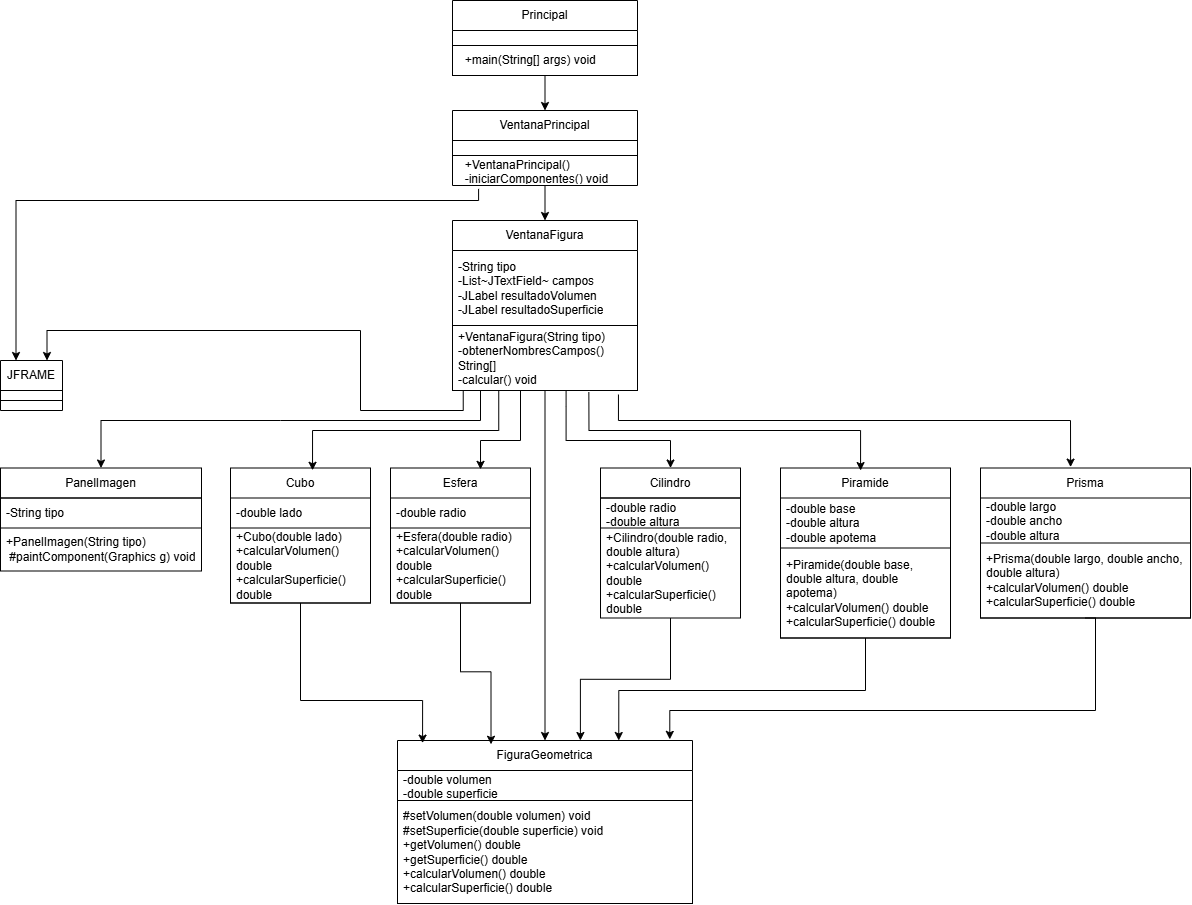

The diagram above was exported from draw.io. Its source (the exported page's mxGraphModel, read from the mxfile embedded in the PNG):
<mxGraphModel dx="1762" dy="1031" grid="1" gridSize="10" guides="1" tooltips="1" connect="1" arrows="1" fold="1" page="1" pageScale="1" pageWidth="1169" pageHeight="827" math="0" shadow="0">
  <root>
    <mxCell id="0" />
    <mxCell id="1" parent="0" />
    <mxCell id="SWEa16FBKTVLGVDwmMVz-9" edge="1" parent="1" source="SWEa16FBKTVLGVDwmMVz-1" style="edgeStyle=orthogonalEdgeStyle;rounded=0;orthogonalLoop=1;jettySize=auto;html=1;exitX=0.5;exitY=1;exitDx=0;exitDy=0;entryX=0.5;entryY=0;entryDx=0;entryDy=0;defaultLabelBackgroundColor=page;" target="SWEa16FBKTVLGVDwmMVz-5">
      <mxGeometry relative="1" as="geometry" />
    </mxCell>
    <mxCell id="SWEa16FBKTVLGVDwmMVz-1" parent="1" style="swimlane;fontStyle=0;childLayout=stackLayout;horizontal=1;startSize=30;horizontalStack=0;resizeParent=1;resizeParentMax=0;resizeLast=0;collapsible=1;marginBottom=0;whiteSpace=wrap;html=1;" value="Principal" vertex="1">
      <mxGeometry height="75" width="185" x="492" as="geometry" />
    </mxCell>
    <mxCell id="SWEa16FBKTVLGVDwmMVz-2" parent="SWEa16FBKTVLGVDwmMVz-1" style="text;strokeColor=none;fillColor=none;align=left;verticalAlign=middle;spacingLeft=4;spacingRight=4;overflow=hidden;points=[[0,0.5],[1,0.5]];portConstraint=eastwest;rotatable=0;whiteSpace=wrap;html=1;" value="&amp;nbsp;" vertex="1">
      <mxGeometry height="15" width="185" y="30" as="geometry" />
    </mxCell>
    <mxCell id="SWEa16FBKTVLGVDwmMVz-3" parent="SWEa16FBKTVLGVDwmMVz-1" style="text;strokeColor=default;fillColor=none;align=left;verticalAlign=middle;spacingLeft=4;spacingRight=4;overflow=hidden;points=[[0,0.5],[1,0.5]];portConstraint=eastwest;rotatable=0;whiteSpace=wrap;html=1;" value="&amp;nbsp; +main(String[] args) void" vertex="1">
      <mxGeometry height="30" width="185" y="45" as="geometry" />
    </mxCell>
    <mxCell id="SWEa16FBKTVLGVDwmMVz-14" edge="1" parent="1" source="SWEa16FBKTVLGVDwmMVz-5" style="edgeStyle=orthogonalEdgeStyle;rounded=0;orthogonalLoop=1;jettySize=auto;html=1;exitX=0.5;exitY=1;exitDx=0;exitDy=0;entryX=0.5;entryY=0;entryDx=0;entryDy=0;defaultLabelBackgroundColor=page;" target="SWEa16FBKTVLGVDwmMVz-10">
      <mxGeometry relative="1" as="geometry" />
    </mxCell>
    <mxCell id="SWEa16FBKTVLGVDwmMVz-5" parent="1" style="swimlane;fontStyle=0;childLayout=stackLayout;horizontal=1;startSize=30;horizontalStack=0;resizeParent=1;resizeParentMax=0;resizeLast=0;collapsible=1;marginBottom=0;whiteSpace=wrap;html=1;" value="VentanaPrincipal" vertex="1">
      <mxGeometry height="75" width="185" x="492" y="110" as="geometry" />
    </mxCell>
    <mxCell id="SWEa16FBKTVLGVDwmMVz-7" parent="SWEa16FBKTVLGVDwmMVz-5" style="text;strokeColor=default;fillColor=none;align=left;verticalAlign=middle;spacingLeft=4;spacingRight=4;overflow=hidden;points=[[0,0.5],[1,0.5]];portConstraint=eastwest;rotatable=0;whiteSpace=wrap;html=1;" value="&amp;nbsp;" vertex="1">
      <mxGeometry height="15" width="185" y="30" as="geometry" />
    </mxCell>
    <mxCell id="SWEa16FBKTVLGVDwmMVz-8" parent="SWEa16FBKTVLGVDwmMVz-5" style="text;strokeColor=none;fillColor=none;align=left;verticalAlign=middle;spacingLeft=4;spacingRight=4;overflow=hidden;points=[[0,0.5],[1,0.5]];portConstraint=eastwest;rotatable=0;whiteSpace=wrap;html=1;" value="&lt;div&gt;&amp;nbsp; +VentanaPrincipal()&lt;/div&gt;&lt;div&gt;&amp;nbsp; -iniciarComponentes() void&lt;/div&gt;" vertex="1">
      <mxGeometry height="30" width="185" y="45" as="geometry" />
    </mxCell>
    <mxCell id="SWEa16FBKTVLGVDwmMVz-56" edge="1" parent="1" source="SWEa16FBKTVLGVDwmMVz-10" style="edgeStyle=orthogonalEdgeStyle;rounded=0;orthogonalLoop=1;jettySize=auto;html=1;exitX=0.5;exitY=1;exitDx=0;exitDy=0;defaultLabelBackgroundColor=page;" target="SWEa16FBKTVLGVDwmMVz-46">
      <mxGeometry relative="1" as="geometry">
        <mxPoint x="30" y="450" as="targetPoint" />
      </mxGeometry>
    </mxCell>
    <mxCell id="SWEa16FBKTVLGVDwmMVz-10" parent="1" style="swimlane;fontStyle=0;childLayout=stackLayout;horizontal=1;startSize=30;horizontalStack=0;resizeParent=1;resizeParentMax=0;resizeLast=0;collapsible=1;marginBottom=0;whiteSpace=wrap;html=1;" value="VentanaFigura" vertex="1">
      <mxGeometry height="170" width="185" x="492" y="220" as="geometry" />
    </mxCell>
    <mxCell id="SWEa16FBKTVLGVDwmMVz-12" parent="SWEa16FBKTVLGVDwmMVz-10" style="text;strokeColor=none;fillColor=none;align=left;verticalAlign=middle;spacingLeft=4;spacingRight=4;overflow=hidden;points=[[0,0.5],[1,0.5]];portConstraint=eastwest;rotatable=0;whiteSpace=wrap;html=1;" value="&lt;div&gt;-String tipo&lt;/div&gt;&lt;div&gt;&lt;span style=&quot;background-color: transparent; color: light-dark(#000000, var(--ge-light-color, #ffffff));&quot;&gt;-List~JTextField~ campos&lt;/span&gt;&lt;/div&gt;&lt;div&gt;-JLabel resultadoVolumen&lt;/div&gt;&lt;div&gt;-JLabel resultadoSuperficie&lt;/div&gt;" vertex="1">
      <mxGeometry height="75" width="185" y="30" as="geometry" />
    </mxCell>
    <mxCell id="SWEa16FBKTVLGVDwmMVz-13" parent="SWEa16FBKTVLGVDwmMVz-10" style="text;strokeColor=default;fillColor=none;align=left;verticalAlign=middle;spacingLeft=4;spacingRight=4;overflow=hidden;points=[[0,0.5],[1,0.5]];portConstraint=eastwest;rotatable=0;whiteSpace=wrap;html=1;" value="&lt;div&gt;+VentanaFigura(String tipo)&lt;/div&gt;&lt;div&gt;-obtenerNombresCampos() String[]&lt;/div&gt;&lt;div&gt;&lt;span style=&quot;background-color: transparent; color: light-dark(#000000, var(--ge-light-color, #ffffff));&quot;&gt;-calcular() void&lt;/span&gt;&lt;/div&gt;" vertex="1">
      <mxGeometry height="65" width="185" y="105" as="geometry" />
    </mxCell>
    <mxCell id="SWEa16FBKTVLGVDwmMVz-15" parent="1" style="swimlane;fontStyle=0;childLayout=stackLayout;horizontal=1;startSize=30;horizontalStack=0;resizeParent=1;resizeParentMax=0;resizeLast=0;collapsible=1;marginBottom=0;whiteSpace=wrap;html=1;" value="Esfera" vertex="1">
      <mxGeometry height="135" width="140" x="430" y="467.5" as="geometry" />
    </mxCell>
    <mxCell id="SWEa16FBKTVLGVDwmMVz-16" parent="SWEa16FBKTVLGVDwmMVz-15" style="text;strokeColor=none;fillColor=none;align=left;verticalAlign=middle;spacingLeft=4;spacingRight=4;overflow=hidden;points=[[0,0.5],[1,0.5]];portConstraint=eastwest;rotatable=0;whiteSpace=wrap;html=1;" value="-double radio" vertex="1">
      <mxGeometry height="30" width="140" y="30" as="geometry" />
    </mxCell>
    <mxCell id="SWEa16FBKTVLGVDwmMVz-17" parent="SWEa16FBKTVLGVDwmMVz-15" style="text;strokeColor=default;fillColor=none;align=left;verticalAlign=middle;spacingLeft=4;spacingRight=4;overflow=hidden;points=[[0,0.5],[1,0.5]];portConstraint=eastwest;rotatable=0;whiteSpace=wrap;html=1;" value="&lt;div&gt;&lt;span style=&quot;background-color: transparent; color: light-dark(#000000, var(--ge-light-color, #ffffff));&quot;&gt;+Esfera(double radio)&lt;/span&gt;&lt;/div&gt;&lt;div&gt;+calcularVolumen() double&lt;span style=&quot;background-color: transparent; color: light-dark(#000000, var(--ge-light-color, #ffffff));&quot;&gt;&amp;nbsp; &amp;nbsp; &amp;nbsp; +calcularSuperficie() double&lt;/span&gt;&lt;/div&gt;" vertex="1">
      <mxGeometry height="75" width="140" y="60" as="geometry" />
    </mxCell>
    <mxCell id="SWEa16FBKTVLGVDwmMVz-19" parent="1" style="swimlane;fontStyle=0;childLayout=stackLayout;horizontal=1;startSize=30;horizontalStack=0;resizeParent=1;resizeParentMax=0;resizeLast=0;collapsible=1;marginBottom=0;whiteSpace=wrap;html=1;" value="PanelImagen" vertex="1">
      <mxGeometry height="103" width="201" x="40" y="467.5" as="geometry" />
    </mxCell>
    <mxCell id="SWEa16FBKTVLGVDwmMVz-28" parent="SWEa16FBKTVLGVDwmMVz-19" style="text;strokeColor=default;fillColor=none;align=left;verticalAlign=middle;spacingLeft=4;spacingRight=4;overflow=hidden;points=[[0,0.5],[1,0.5]];portConstraint=eastwest;rotatable=0;whiteSpace=wrap;html=1;" value="-String tipo" vertex="1">
      <mxGeometry height="30" width="201" y="30" as="geometry" />
    </mxCell>
    <mxCell id="SWEa16FBKTVLGVDwmMVz-22" parent="SWEa16FBKTVLGVDwmMVz-19" style="text;strokeColor=none;fillColor=none;align=left;verticalAlign=middle;spacingLeft=4;spacingRight=4;overflow=hidden;points=[[0,0.5],[1,0.5]];portConstraint=eastwest;rotatable=0;whiteSpace=wrap;html=1;" value="&lt;div&gt;+PanelImagen(String tipo)&lt;/div&gt;&lt;div&gt;&lt;span style=&quot;background-color: transparent; color: light-dark(#000000, var(--ge-light-color, #ffffff));&quot;&gt;&amp;nbsp;#paintComponent(Graphics g) void&lt;/span&gt;&lt;/div&gt;" vertex="1">
      <mxGeometry height="43" width="201" y="60" as="geometry" />
    </mxCell>
    <mxCell id="SWEa16FBKTVLGVDwmMVz-27" parent="1" style="swimlane;fontStyle=0;childLayout=stackLayout;horizontal=1;startSize=30;horizontalStack=0;resizeParent=1;resizeParentMax=0;resizeLast=0;collapsible=1;marginBottom=0;whiteSpace=wrap;html=1;" value="Cubo" vertex="1">
      <mxGeometry height="135" width="140" x="270" y="467.5" as="geometry" />
    </mxCell>
    <mxCell id="SWEa16FBKTVLGVDwmMVz-29" parent="SWEa16FBKTVLGVDwmMVz-27" style="text;strokeColor=none;fillColor=none;align=left;verticalAlign=middle;spacingLeft=4;spacingRight=4;overflow=hidden;points=[[0,0.5],[1,0.5]];portConstraint=eastwest;rotatable=0;whiteSpace=wrap;html=1;" value="-double lado" vertex="1">
      <mxGeometry height="30" width="140" y="30" as="geometry" />
    </mxCell>
    <mxCell id="SWEa16FBKTVLGVDwmMVz-30" parent="SWEa16FBKTVLGVDwmMVz-27" style="text;strokeColor=default;fillColor=none;align=left;verticalAlign=middle;spacingLeft=4;spacingRight=4;overflow=hidden;points=[[0,0.5],[1,0.5]];portConstraint=eastwest;rotatable=0;whiteSpace=wrap;html=1;" value="&lt;div&gt;+Cubo(double lado)&lt;/div&gt;&lt;div&gt;+calcularVolumen() double&lt;span style=&quot;background-color: transparent; color: light-dark(#000000, var(--ge-light-color, #ffffff));&quot;&gt;&amp;nbsp; &amp;nbsp; &amp;nbsp; +calcularSuperficie() double&lt;/span&gt;&lt;/div&gt;" vertex="1">
      <mxGeometry height="75" width="140" y="60" as="geometry" />
    </mxCell>
    <mxCell id="SWEa16FBKTVLGVDwmMVz-31" parent="1" style="swimlane;fontStyle=0;childLayout=stackLayout;horizontal=1;startSize=30;horizontalStack=0;resizeParent=1;resizeParentMax=0;resizeLast=0;collapsible=1;marginBottom=0;whiteSpace=wrap;html=1;" value="Cilindro" vertex="1">
      <mxGeometry height="150" width="140" x="640" y="467.5" as="geometry" />
    </mxCell>
    <mxCell id="SWEa16FBKTVLGVDwmMVz-32" parent="SWEa16FBKTVLGVDwmMVz-31" style="text;strokeColor=default;fillColor=none;align=left;verticalAlign=middle;spacingLeft=4;spacingRight=4;overflow=hidden;points=[[0,0.5],[1,0.5]];portConstraint=eastwest;rotatable=0;whiteSpace=wrap;html=1;" value="&lt;div&gt;-double radio&lt;/div&gt;&lt;div&gt;-double altura&lt;/div&gt;" vertex="1">
      <mxGeometry height="30" width="140" y="30" as="geometry" />
    </mxCell>
    <mxCell id="SWEa16FBKTVLGVDwmMVz-34" parent="SWEa16FBKTVLGVDwmMVz-31" style="text;strokeColor=none;fillColor=none;align=left;verticalAlign=middle;spacingLeft=4;spacingRight=4;overflow=hidden;points=[[0,0.5],[1,0.5]];portConstraint=eastwest;rotatable=0;whiteSpace=wrap;html=1;" value="&lt;div&gt;+Cilindro(double radio, double altura)&lt;/div&gt;&lt;div&gt;+calcularVolumen() double&lt;/div&gt;&lt;div&gt;+calcularSuperficie() double&lt;/div&gt;" vertex="1">
      <mxGeometry height="90" width="140" y="60" as="geometry" />
    </mxCell>
    <mxCell id="SWEa16FBKTVLGVDwmMVz-60" edge="1" parent="1" source="SWEa16FBKTVLGVDwmMVz-35" style="edgeStyle=orthogonalEdgeStyle;rounded=0;orthogonalLoop=1;jettySize=auto;html=1;exitX=0.5;exitY=1;exitDx=0;exitDy=0;entryX=0.75;entryY=0;entryDx=0;entryDy=0;defaultLabelBackgroundColor=page;" target="SWEa16FBKTVLGVDwmMVz-46">
      <mxGeometry relative="1" x="0.0092" as="geometry">
        <Array as="points">
          <mxPoint x="905" y="690" />
          <mxPoint x="658.3" y="690" />
        </Array>
      </mxGeometry>
    </mxCell>
    <mxCell id="SWEa16FBKTVLGVDwmMVz-35" parent="1" style="swimlane;fontStyle=0;childLayout=stackLayout;horizontal=1;startSize=30;horizontalStack=0;resizeParent=1;resizeParentMax=0;resizeLast=0;collapsible=1;marginBottom=0;whiteSpace=wrap;html=1;" value="Piramide" vertex="1">
      <mxGeometry height="170" width="170" x="820" y="467.5" as="geometry" />
    </mxCell>
    <mxCell id="SWEa16FBKTVLGVDwmMVz-37" parent="SWEa16FBKTVLGVDwmMVz-35" style="text;strokeColor=none;fillColor=none;align=left;verticalAlign=middle;spacingLeft=4;spacingRight=4;overflow=hidden;points=[[0,0.5],[1,0.5]];portConstraint=eastwest;rotatable=0;whiteSpace=wrap;html=1;" value="&lt;div&gt;-double base&lt;/div&gt;&lt;div&gt;-double altura&lt;/div&gt;&lt;div&gt;-double apotema&lt;/div&gt;" vertex="1">
      <mxGeometry height="50" width="170" y="30" as="geometry" />
    </mxCell>
    <mxCell id="SWEa16FBKTVLGVDwmMVz-38" parent="SWEa16FBKTVLGVDwmMVz-35" style="text;strokeColor=default;fillColor=none;align=left;verticalAlign=middle;spacingLeft=4;spacingRight=4;overflow=hidden;points=[[0,0.5],[1,0.5]];portConstraint=eastwest;rotatable=0;whiteSpace=wrap;html=1;" value="&lt;div&gt;+Piramide(double base, double altura, double apotema)&lt;/div&gt;&lt;div&gt;+calcularVolumen() double&lt;/div&gt;&lt;div&gt;+calcularSuperficie() double&lt;/div&gt;" vertex="1">
      <mxGeometry height="90" width="170" y="80" as="geometry" />
    </mxCell>
    <mxCell id="SWEa16FBKTVLGVDwmMVz-39" parent="1" style="swimlane;fontStyle=0;childLayout=stackLayout;horizontal=1;startSize=30;horizontalStack=0;resizeParent=1;resizeParentMax=0;resizeLast=0;collapsible=1;marginBottom=0;whiteSpace=wrap;html=1;" value="Prisma" vertex="1">
      <mxGeometry height="150" width="210" x="1020" y="467.5" as="geometry" />
    </mxCell>
    <mxCell id="SWEa16FBKTVLGVDwmMVz-40" parent="SWEa16FBKTVLGVDwmMVz-39" style="text;strokeColor=none;fillColor=none;align=left;verticalAlign=middle;spacingLeft=4;spacingRight=4;overflow=hidden;points=[[0,0.5],[1,0.5]];portConstraint=eastwest;rotatable=0;whiteSpace=wrap;html=1;" value="&lt;div&gt;-double largo&lt;/div&gt;&lt;div&gt;&lt;span style=&quot;background-color: transparent; color: light-dark(#000000, var(--ge-light-color, #ffffff));&quot;&gt;-double ancho&lt;/span&gt;&lt;/div&gt;&lt;div&gt;-double altura&lt;/div&gt;" vertex="1">
      <mxGeometry height="45" width="210" y="30" as="geometry" />
    </mxCell>
    <mxCell id="SWEa16FBKTVLGVDwmMVz-42" parent="SWEa16FBKTVLGVDwmMVz-39" style="text;strokeColor=default;fillColor=none;align=left;verticalAlign=middle;spacingLeft=4;spacingRight=4;overflow=hidden;points=[[0,0.5],[1,0.5]];portConstraint=eastwest;rotatable=0;whiteSpace=wrap;html=1;" value="&lt;div&gt;+Prisma(double largo, double ancho, double altura)&lt;/div&gt;&lt;div&gt;+calcularVolumen() double&lt;/div&gt;&lt;div&gt;+calcularSuperficie() double&lt;/div&gt;" vertex="1">
      <mxGeometry height="75" width="210" y="75" as="geometry" />
    </mxCell>
    <mxCell id="SWEa16FBKTVLGVDwmMVz-23" parent="1" style="swimlane;fontStyle=0;childLayout=stackLayout;horizontal=1;startSize=30;horizontalStack=0;resizeParent=1;resizeParentMax=0;resizeLast=0;collapsible=1;marginBottom=0;whiteSpace=wrap;html=1;" value="JFRAME" vertex="1">
      <mxGeometry height="50" width="62" x="40" y="360" as="geometry" />
    </mxCell>
    <mxCell id="SWEa16FBKTVLGVDwmMVz-24" parent="SWEa16FBKTVLGVDwmMVz-23" style="text;strokeColor=default;fillColor=none;align=left;verticalAlign=middle;spacingLeft=4;spacingRight=4;overflow=hidden;points=[[0,0.5],[1,0.5]];portConstraint=eastwest;rotatable=0;whiteSpace=wrap;html=1;" value="&amp;nbsp;&lt;div&gt;&lt;br&gt;&lt;/div&gt;" vertex="1">
      <mxGeometry height="10" width="62" y="30" as="geometry" />
    </mxCell>
    <mxCell id="SWEa16FBKTVLGVDwmMVz-26" parent="SWEa16FBKTVLGVDwmMVz-23" style="text;strokeColor=none;fillColor=none;align=left;verticalAlign=middle;spacingLeft=4;spacingRight=4;overflow=hidden;points=[[0,0.5],[1,0.5]];portConstraint=eastwest;rotatable=0;whiteSpace=wrap;html=1;" value="&lt;div&gt;&lt;br&gt;&lt;/div&gt;&lt;div&gt;&lt;br&gt;&lt;/div&gt;" vertex="1">
      <mxGeometry height="10" width="62" y="40" as="geometry" />
    </mxCell>
    <mxCell id="SWEa16FBKTVLGVDwmMVz-46" parent="1" style="swimlane;fontStyle=0;childLayout=stackLayout;horizontal=1;startSize=30;horizontalStack=0;resizeParent=1;resizeParentMax=0;resizeLast=0;collapsible=1;marginBottom=0;whiteSpace=wrap;html=1;" value="FiguraGeometrica" vertex="1">
      <mxGeometry height="163" width="295" x="437" y="740" as="geometry" />
    </mxCell>
    <mxCell id="SWEa16FBKTVLGVDwmMVz-47" parent="SWEa16FBKTVLGVDwmMVz-46" style="text;strokeColor=none;fillColor=none;align=left;verticalAlign=middle;spacingLeft=4;spacingRight=4;overflow=hidden;points=[[0,0.5],[1,0.5]];portConstraint=eastwest;rotatable=0;whiteSpace=wrap;html=1;" value="&lt;div&gt;-double volumen&lt;/div&gt;&lt;div&gt;-double superficie&lt;/div&gt;" vertex="1">
      <mxGeometry height="30" width="295" y="30" as="geometry" />
    </mxCell>
    <mxCell id="SWEa16FBKTVLGVDwmMVz-49" parent="SWEa16FBKTVLGVDwmMVz-46" style="text;strokeColor=default;fillColor=none;align=left;verticalAlign=middle;spacingLeft=4;spacingRight=4;overflow=hidden;points=[[0,0.5],[1,0.5]];portConstraint=eastwest;rotatable=0;whiteSpace=wrap;html=1;" value="&lt;div&gt;#setVolumen(double volumen) void&lt;/div&gt;&lt;div&gt;#setSuperficie(double superficie) void&lt;/div&gt;&lt;div&gt;+getVolumen() double&lt;/div&gt;&lt;div&gt;+getSuperficie() double&lt;/div&gt;&lt;div&gt;+calcularVolumen() double&lt;/div&gt;&lt;div&gt;+calcularSuperficie() double&lt;/div&gt;" vertex="1">
      <mxGeometry height="103" width="295" y="60" as="geometry" />
    </mxCell>
    <mxCell id="SWEa16FBKTVLGVDwmMVz-57" edge="1" parent="1" source="SWEa16FBKTVLGVDwmMVz-27" style="edgeStyle=orthogonalEdgeStyle;rounded=0;orthogonalLoop=1;jettySize=auto;html=1;exitX=0.5;exitY=1;exitDx=0;exitDy=0;entryX=0.085;entryY=0.016;entryDx=0;entryDy=0;entryPerimeter=0;defaultLabelBackgroundColor=page;" target="SWEa16FBKTVLGVDwmMVz-46">
      <mxGeometry relative="1" as="geometry">
        <Array as="points">
          <mxPoint x="340" y="700" />
          <mxPoint x="462.1" y="700" />
        </Array>
      </mxGeometry>
    </mxCell>
    <mxCell id="SWEa16FBKTVLGVDwmMVz-58" edge="1" parent="1" source="SWEa16FBKTVLGVDwmMVz-15" style="edgeStyle=orthogonalEdgeStyle;rounded=0;orthogonalLoop=1;jettySize=auto;html=1;exitX=0.5;exitY=1;exitDx=0;exitDy=0;entryX=0.317;entryY=0.023;entryDx=0;entryDy=0;entryPerimeter=0;defaultLabelBackgroundColor=page;" target="SWEa16FBKTVLGVDwmMVz-46">
      <mxGeometry relative="1" as="geometry" />
    </mxCell>
    <mxCell id="SWEa16FBKTVLGVDwmMVz-59" edge="1" parent="1" source="SWEa16FBKTVLGVDwmMVz-31" style="edgeStyle=orthogonalEdgeStyle;rounded=0;orthogonalLoop=1;jettySize=auto;html=1;exitX=0.5;exitY=1;exitDx=0;exitDy=0;entryX=0.62;entryY=0;entryDx=0;entryDy=0;entryPerimeter=0;defaultLabelBackgroundColor=page;" target="SWEa16FBKTVLGVDwmMVz-46">
      <mxGeometry relative="1" as="geometry" />
    </mxCell>
    <mxCell id="SWEa16FBKTVLGVDwmMVz-61" edge="1" parent="1" source="SWEa16FBKTVLGVDwmMVz-39" style="edgeStyle=orthogonalEdgeStyle;rounded=0;orthogonalLoop=1;jettySize=auto;html=1;exitX=0.5;exitY=1;exitDx=0;exitDy=0;entryX=0.923;entryY=-0.007;entryDx=0;entryDy=0;entryPerimeter=0;defaultLabelBackgroundColor=page;" target="SWEa16FBKTVLGVDwmMVz-46">
      <mxGeometry relative="1" x="0.0132" as="geometry">
        <Array as="points">
          <mxPoint x="1135" y="617.5" />
          <mxPoint x="1135" y="710" />
          <mxPoint x="709.3" y="710" />
        </Array>
      </mxGeometry>
    </mxCell>
    <mxCell id="SWEa16FBKTVLGVDwmMVz-63" edge="1" parent="1" style="endArrow=classic;html=1;rounded=0;defaultLabelBackgroundColor=page;entryX=0.429;entryY=-0.006;entryDx=0;entryDy=0;entryPerimeter=0;" target="SWEa16FBKTVLGVDwmMVz-39" value="">
      <mxGeometry height="50" relative="1" width="50" x="0.0217" as="geometry">
        <Array as="points">
          <mxPoint x="657.95" y="420" />
          <mxPoint x="1110" y="420" />
        </Array>
        <mxPoint x="657.95" y="394.03" as="sourcePoint" />
        <mxPoint x="660" y="500" as="targetPoint" />
      </mxGeometry>
    </mxCell>
    <mxCell id="SWEa16FBKTVLGVDwmMVz-64" edge="1" parent="1" source="SWEa16FBKTVLGVDwmMVz-10" style="endArrow=classic;html=1;rounded=0;defaultLabelBackgroundColor=page;exitX=0.25;exitY=1;exitDx=0;exitDy=0;entryX=0.586;entryY=0.017;entryDx=0;entryDy=0;entryPerimeter=0;" target="SWEa16FBKTVLGVDwmMVz-27" value="">
      <mxGeometry height="50" relative="1" width="50" x="0.1266" as="geometry">
        <Array as="points">
          <mxPoint x="538.25" y="430" />
          <mxPoint x="352.04" y="430" />
        </Array>
        <mxPoint x="610" y="550" as="sourcePoint" />
        <mxPoint x="660" y="500" as="targetPoint" />
      </mxGeometry>
    </mxCell>
    <mxCell id="SWEa16FBKTVLGVDwmMVz-65" edge="1" parent="1" style="endArrow=classic;html=1;rounded=0;defaultLabelBackgroundColor=page;entryX=0.643;entryY=0.01;entryDx=0;entryDy=0;entryPerimeter=0;" target="SWEa16FBKTVLGVDwmMVz-15" value="">
      <mxGeometry height="50" relative="1" width="50" x="-0.1249" as="geometry">
        <Array as="points">
          <mxPoint x="560" y="440" />
          <mxPoint x="520" y="440" />
        </Array>
        <mxPoint x="560" y="390" as="sourcePoint" />
        <mxPoint x="660" y="500" as="targetPoint" />
      </mxGeometry>
    </mxCell>
    <mxCell id="SWEa16FBKTVLGVDwmMVz-66" edge="1" parent="1" source="SWEa16FBKTVLGVDwmMVz-13" style="endArrow=classic;html=1;rounded=0;defaultLabelBackgroundColor=page;entryX=0.471;entryY=0.015;entryDx=0;entryDy=0;entryPerimeter=0;exitX=0.737;exitY=1.026;exitDx=0;exitDy=0;exitPerimeter=0;" target="SWEa16FBKTVLGVDwmMVz-35" value="">
      <mxGeometry height="50" relative="1" width="50" x="0.558" as="geometry">
        <Array as="points">
          <mxPoint x="628.47" y="430" />
          <mxPoint x="900.07" y="430" />
        </Array>
        <mxPoint x="628.47" y="393.31" as="sourcePoint" />
        <mxPoint x="660" y="500" as="targetPoint" />
      </mxGeometry>
    </mxCell>
    <mxCell id="SWEa16FBKTVLGVDwmMVz-67" edge="1" parent="1" source="SWEa16FBKTVLGVDwmMVz-13" style="endArrow=classic;html=1;rounded=0;defaultLabelBackgroundColor=page;entryX=0.5;entryY=0;entryDx=0;entryDy=0;exitX=0.614;exitY=1.009;exitDx=0;exitDy=0;exitPerimeter=0;" target="SWEa16FBKTVLGVDwmMVz-31" value="">
      <mxGeometry height="50" relative="1" width="50" x="0.0809" as="geometry">
        <Array as="points">
          <mxPoint x="605.59" y="405.59" />
          <mxPoint x="605.59" y="440" />
          <mxPoint x="710" y="440" />
        </Array>
        <mxPoint x="640" y="390" as="sourcePoint" />
        <mxPoint x="660" y="500" as="targetPoint" />
      </mxGeometry>
    </mxCell>
    <mxCell id="SWEa16FBKTVLGVDwmMVz-69" edge="1" parent="1" style="endArrow=classic;html=1;rounded=0;defaultLabelBackgroundColor=page;entryX=0.5;entryY=0;entryDx=0;entryDy=0;" target="SWEa16FBKTVLGVDwmMVz-19" value="">
      <mxGeometry height="50" relative="1" width="50" x="0.1258" as="geometry">
        <Array as="points">
          <mxPoint x="520" y="420" />
          <mxPoint x="320" y="420" />
          <mxPoint x="140.5" y="420" />
        </Array>
        <mxPoint x="520" y="390" as="sourcePoint" />
        <mxPoint x="610" y="340" as="targetPoint" />
      </mxGeometry>
    </mxCell>
    <mxCell id="SWEa16FBKTVLGVDwmMVz-70" edge="1" parent="1" source="SWEa16FBKTVLGVDwmMVz-13" style="endArrow=classic;html=1;rounded=0;defaultLabelBackgroundColor=page;entryX=0.75;entryY=0;entryDx=0;entryDy=0;exitX=0.058;exitY=1;exitDx=0;exitDy=0;exitPerimeter=0;" target="SWEa16FBKTVLGVDwmMVz-23" value="">
      <mxGeometry height="50" relative="1" width="50" x="0.1509" as="geometry">
        <Array as="points">
          <mxPoint x="502.73" y="410" />
          <mxPoint x="400" y="410" />
          <mxPoint x="400" y="330" />
          <mxPoint x="86.5" y="330" />
        </Array>
        <mxPoint x="490" y="410" as="sourcePoint" />
        <mxPoint x="400" y="380" as="targetPoint" />
      </mxGeometry>
    </mxCell>
    <mxCell id="SWEa16FBKTVLGVDwmMVz-71" edge="1" parent="1" source="SWEa16FBKTVLGVDwmMVz-8" style="endArrow=classic;html=1;rounded=0;defaultLabelBackgroundColor=page;exitX=0.141;exitY=1.113;exitDx=0;exitDy=0;exitPerimeter=0;entryX=0.25;entryY=0;entryDx=0;entryDy=0;" target="SWEa16FBKTVLGVDwmMVz-23" value="">
      <mxGeometry height="50" relative="1" width="50" as="geometry">
        <Array as="points">
          <mxPoint x="518.09" y="200" />
          <mxPoint x="55.5" y="200" />
        </Array>
        <mxPoint x="390" y="440" as="sourcePoint" />
        <mxPoint x="440" y="390" as="targetPoint" />
      </mxGeometry>
    </mxCell>
  </root>
</mxGraphModel>